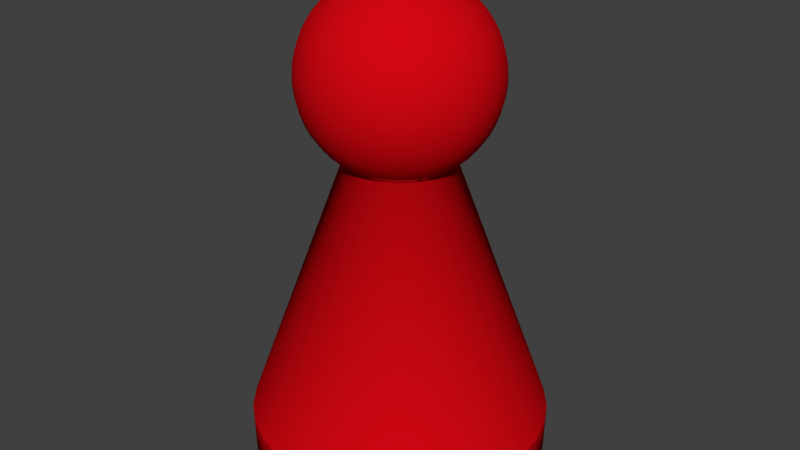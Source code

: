 # Source: Spielhut.blend  (saved by Blender 2.72.0; exported with 4.5.12 LTS)
import bpy
from mathutils import Matrix  # noqa: F401  (used for matrix-valued properties, if any)

bpy.ops.wm.read_factory_settings(use_empty=True)
scene = bpy.context.scene
scene.name = 'Scene'

# ---- collections
col_collection_1 = bpy.data.collections.new('Collection 1'); scene.collection.children.link(col_collection_1)

# ---- materials (node trees are filled in below, after node groups)
mat_rot = bpy.data.materials.new('Rot')
mat_rot.alpha_threshold = 0.0
mat_rot.roughness = 0.5

# ---- material node trees
mat_rot.use_nodes = True; mat_rot.node_tree.nodes.clear()
_N = mat_rot.node_tree.nodes; _L = mat_rot.node_tree.links
n0 = _N.new('ShaderNodeOutputMaterial'); n0.name = 'Material Output'; n0.location = (300, 300)
n1 = _N.new('ShaderNodeBsdfDiffuse'); n1.name = 'Diffuse BSDF'; n1.location = (10, 300)
n1.inputs[0].default_value = (0.65, 0.002465, 0.006447, 1.0)
_L.new(n1.outputs[0], n0.inputs[0])
n0.is_active_output = True

# ---- world
world_world = bpy.data.worlds.new('World'); scene.world = world_world
world_world.color = (0.05088, 0.05088, 0.05088)
world_world.use_sun_shadow = False
world_world.sun_shadow_jitter_overblur = 0.0
world_world.cycles.sampling_method = 'MANUAL'
world_world.cycles.sample_map_resolution = 256

# ---- meshes
me_sphere_001 = bpy.data.meshes.new('Sphere.001')
me_sphere_001.from_pydata([(-0.1161, 0.0, 0.9932), (-0.2306, 0.0, 0.973), (-0.342, 0.0, 0.9397), (-0.4488, 0.0, 0.8936), (-0.5495, 0.0, 0.8355), (-0.6428, 0.0, 0.766), (-0.7274, 0.0, 0.6862), (-0.8021, 0.0, 0.5972), (-0.866, 0.0, 0.5), (-0.9182, 0.0, 0.3961), (-0.958, 0.0, 0.2868), (-0.9848, 0.0, 0.1736), (-0.9983, 0.0, 0.05814), (-0.9983, 0.0, -0.05814), (-0.9848, 0.0, -0.1736), (-0.958, 0.0, -0.2868), (-0.9182, 0.0, -0.3961), (-0.866, 0.0, -0.5), (-0.8021, 0.0, -0.5972), (-0.7274, 0.0, -0.6862), (-0.6428, 0.0, -0.766), (-0.5495, 0.0, -0.8355), (-1.565, -2.717e-07, -3.624), (-1.554, -2.979e-07, -4.113), (-0.1139, 0.02265, 0.9932), (-0.2262, 0.04499, 0.973), (-0.3354, 0.06672, 0.9397), (-0.4402, 0.08756, 0.8936), (-0.539, 0.1072, 0.8355), (-0.6304, 0.1254, 0.766), (-0.7134, 0.1419, 0.6862), (-0.7867, 0.1565, 0.5972), (-0.8494, 0.169, 0.5), (-0.9006, 0.1791, 0.3961), (-0.9396, 0.1869, 0.2868), (-0.9659, 0.1921, 0.1736), (-0.9791, 0.1948, 0.05814), (-0.9791, 0.1948, -0.05814), (-0.9659, 0.1921, -0.1736), (-0.9396, 0.1869, -0.2868), (-0.9006, 0.1791, -0.3961), (-0.8494, 0.169, -0.5), (-0.7867, 0.1565, -0.5972), (-0.7134, 0.1419, -0.6862), (-0.6304, 0.1254, -0.766), (-0.539, 0.1072, -0.8355), (-1.535, 0.3054, -3.624), (-1.524, 0.3032, -4.113), (-0.1073, 0.04443, 0.9932), (-0.2131, 0.08825, 0.973), (-0.316, 0.1309, 0.9397), (-0.4146, 0.1717, 0.8936), (-0.5077, 0.2103, 0.8355), (-0.5939, 0.246, 0.766), (-0.672, 0.2784, 0.6862), (-0.7411, 0.307, 0.5972), (-0.8001, 0.3314, 0.5), (-0.8483, 0.3514, 0.3961), (-0.8851, 0.3666, 0.2868), (-0.9098, 0.3769, 0.1736), (-0.9223, 0.382, 0.05814), (-0.9223, 0.382, -0.05814), (-0.9098, 0.3769, -0.1736), (-0.8851, 0.3666, -0.2868), (-0.8483, 0.3514, -0.3961), (-0.8001, 0.3314, -0.5), (-0.7411, 0.307, -0.5972), (-0.672, 0.2784, -0.6862), (-0.5939, 0.246, -0.766), (-0.5077, 0.2103, -0.8355), (-1.446, 0.599, -3.624), (-1.436, 0.5948, -4.113), (-0.09653, 0.0645, 0.9932), (-0.1918, 0.1281, 0.973), (-0.2844, 0.19, 0.9397), (-0.3732, 0.2493, 0.8936), (-0.4569, 0.3053, 0.8355), (-0.5345, 0.3571, 0.766), (-0.6048, 0.4041, 0.6862), (-0.6669, 0.4456, 0.5972), (-0.7201, 0.4811, 0.5), (-0.7635, 0.5101, 0.3961), (-0.7965, 0.5322, 0.2868), (-0.8188, 0.5471, 0.1736), (-0.8301, 0.5546, 0.05814), (-0.8301, 0.5546, -0.05814), (-0.8188, 0.5471, -0.1736), (-0.7965, 0.5322, -0.2868), (-0.7635, 0.5101, -0.3961), (-0.7201, 0.4811, -0.5), (-0.6669, 0.4456, -0.5972), (-0.6048, 0.4041, -0.6862), (-0.5345, 0.3571, -0.766), (-0.4569, 0.3053, -0.8355), (-1.302, 0.8697, -3.624), (-1.292, 0.8634, -4.113), (-0.08209, 0.08209, 0.9932), (-0.1631, 0.1631, 0.973), (-0.2418, 0.2418, 0.9397), (-0.3173, 0.3173, 0.8936), (-0.3886, 0.3886, 0.8355), (-0.4545, 0.4545, 0.766), (-0.5143, 0.5143, 0.6862), (-0.5672, 0.5672, 0.5972), (-0.6124, 0.6124, 0.5), (-0.6493, 0.6493, 0.3961), (-0.6774, 0.6774, 0.2868), (-0.6964, 0.6964, 0.1736), (-0.7059, 0.7059, 0.05814), (-0.7059, 0.7059, -0.05814), (-0.6964, 0.6964, -0.1736), (-0.6774, 0.6774, -0.2868), (-0.6493, 0.6493, -0.3961), (-0.6124, 0.6124, -0.5), (-0.5672, 0.5672, -0.5972), (-0.5143, 0.5143, -0.6862), (-0.4545, 0.4545, -0.766), (-0.3886, 0.3886, -0.8355), (-1.107, 1.107, -3.624), (-1.099, 1.099, -4.113), (-0.0645, 0.09653, 0.9932), (-0.1281, 0.1917, 0.973), (-0.19, 0.2844, 0.9397), (-0.2493, 0.3732, 0.8936), (-0.3053, 0.4569, 0.8355), (-0.3571, 0.5345, 0.766), (-0.4041, 0.6048, 0.6862), (-0.4456, 0.6669, 0.5972), (-0.4811, 0.7201, 0.5), (-0.5101, 0.7635, 0.3961), (-0.5322, 0.7965, 0.2868), (-0.5471, 0.8188, 0.1736), (-0.5546, 0.8301, 0.05814), (-0.5546, 0.8301, -0.05814), (-0.5471, 0.8188, -0.1736), (-0.5322, 0.7965, -0.2868), (-0.5101, 0.7635, -0.3961), (-0.4811, 0.7201, -0.5), (-0.4456, 0.6669, -0.5972), (-0.4041, 0.6048, -0.6862), (-0.3571, 0.5345, -0.766), (-0.3053, 0.4569, -0.8355), (-0.8697, 1.302, -3.624), (-0.8634, 1.292, -4.113), (-0.04443, 0.1073, 0.9932), (-0.08825, 0.2131, 0.973), (-0.1309, 0.316, 0.9397), (-0.1717, 0.4146, 0.8936), (-0.2103, 0.5077, 0.8355), (-0.246, 0.5939, 0.766), (-0.2784, 0.672, 0.6862), (-0.307, 0.7411, 0.5972), (-0.3314, 0.8001, 0.5), (-0.3514, 0.8483, 0.3961), (-0.3666, 0.8851, 0.2868), (-0.3769, 0.9098, 0.1736), (-0.382, 0.9223, 0.05814), (-0.382, 0.9223, -0.05814), (-0.3769, 0.9098, -0.1736), (-0.3666, 0.8851, -0.2868), (-0.3514, 0.8483, -0.3961), (-0.3314, 0.8001, -0.5), (-0.307, 0.7411, -0.5972), (-0.2784, 0.672, -0.6862), (-0.246, 0.5939, -0.766), (-0.2103, 0.5077, -0.8355), (-0.599, 1.446, -3.624), (-0.5948, 1.436, -4.113), (-0.02265, 0.1139, 0.9932), (-0.04499, 0.2262, 0.973), (-0.06673, 0.3354, 0.9397), (-0.08756, 0.4402, 0.8936), (-0.1072, 0.5389, 0.8355), (-0.1254, 0.6304, 0.766), (-0.1419, 0.7134, 0.6862), (-0.1565, 0.7867, 0.5972), (-0.169, 0.8494, 0.5), (-0.1791, 0.9006, 0.3961), (-0.1869, 0.9396, 0.2868), (-0.1921, 0.9659, 0.1736), (-0.1948, 0.9791, 0.05814), (-0.1948, 0.9791, -0.05814), (-0.1921, 0.9659, -0.1736), (-0.1869, 0.9396, -0.2868), (-0.1791, 0.9006, -0.3961), (-0.169, 0.8494, -0.5), (-0.1565, 0.7867, -0.5972), (-0.1419, 0.7134, -0.6862), (-0.1254, 0.6304, -0.766), (-0.1072, 0.5389, -0.8355), (-0.3054, 1.535, -3.624), (-0.3032, 1.524, -4.113), (-8.53e-07, 0.1161, 0.9932), (-8.362e-07, 0.2306, 0.973), (-8.586e-07, 0.342, 0.9397), (-8.586e-07, 0.4488, 0.8936), (-9.331e-07, 0.5495, 0.8355), (-8.362e-07, 0.6428, 0.766), (-9.256e-07, 0.7274, 0.6862), (-9.256e-07, 0.8021, 0.5972), (-8.809e-07, 0.866, 0.5), (-8.064e-07, 0.9182, 0.3961), (-8.213e-07, 0.958, 0.2868), (-9.256e-07, 0.9848, 0.1736), (-8.958e-07, 0.9983, 0.05814), (-8.511e-07, 0.9983, -0.05814), (-9.256e-07, 0.9848, -0.1736), (-7.915e-07, 0.958, -0.2868), (-8.213e-07, 0.9182, -0.3961), (-8.064e-07, 0.866, -0.5), (-9.256e-07, 0.8021, -0.5972), (-9.405e-07, 0.7274, -0.6862), (-8.809e-07, 0.6428, -0.766), (-8.511e-07, 0.5495, -0.8355), (-6.961e-07, 1.565, -3.624), (-7.567e-07, 1.554, -4.113), (0.02265, 0.1139, 0.9932), (0.04499, 0.2262, 0.973), (0.06672, 0.3354, 0.9397), (0.08756, 0.4402, 0.8936), (0.1072, 0.5389, 0.8355), (0.1254, 0.6304, 0.766), (0.1419, 0.7134, 0.6862), (0.1565, 0.7867, 0.5972), (0.169, 0.8494, 0.5), (0.1791, 0.9006, 0.3961), (0.1869, 0.9396, 0.2868), (0.1921, 0.9659, 0.1736), (0.1948, 0.9791, 0.05814), (0.1948, 0.9791, -0.05814), (0.1921, 0.9659, -0.1736), (0.1869, 0.9396, -0.2868), (0.1791, 0.9006, -0.3961), (0.169, 0.8494, -0.5), (0.1565, 0.7867, -0.5972), (0.1419, 0.7134, -0.6862), (0.1254, 0.6304, -0.766), (0.1072, 0.5389, -0.8355), (0.3054, 1.535, -3.624), (0.3032, 1.524, -4.113), (0.04443, 0.1073, 0.9932), (0.08825, 0.2131, 0.973), (0.1309, 0.316, 0.9397), (0.1717, 0.4146, 0.8936), (0.2103, 0.5077, 0.8355), (0.246, 0.5939, 0.766), (0.2784, 0.672, 0.6862), (0.307, 0.7411, 0.5972), (0.3314, 0.8001, 0.5), (0.3514, 0.8483, 0.3961), (0.3666, 0.8851, 0.2868), (0.3769, 0.9098, 0.1736), (0.382, 0.9223, 0.05814), (0.382, 0.9223, -0.05814), (0.3769, 0.9098, -0.1736), (0.3666, 0.8851, -0.2868), (0.3514, 0.8483, -0.3961), (0.3314, 0.8001, -0.5), (0.307, 0.7411, -0.5972), (0.2784, 0.672, -0.6862), (0.246, 0.5939, -0.766), (0.2103, 0.5077, -0.8355), (0.599, 1.446, -3.624), (0.5948, 1.436, -4.113), (-1.348e-06, -7.203e-07, 1.0), (0.0645, 0.09653, 0.9932), (0.1281, 0.1917, 0.973), (0.19, 0.2844, 0.9397), (0.2493, 0.3732, 0.8936), (0.3053, 0.4569, 0.8355), (0.3571, 0.5345, 0.766), (0.4041, 0.6048, 0.6862), (0.4456, 0.6669, 0.5972), (0.4811, 0.7201, 0.5), (0.5101, 0.7635, 0.3961), (0.5322, 0.7965, 0.2868), (0.5471, 0.8188, 0.1736), (0.5546, 0.8301, 0.05814), (0.5546, 0.8301, -0.05814), (0.5471, 0.8188, -0.1736), (0.5322, 0.7965, -0.2868), (0.5101, 0.7635, -0.3961), (0.4811, 0.7201, -0.5), (0.4456, 0.6669, -0.5972), (0.4041, 0.6048, -0.6862), (0.3571, 0.5345, -0.766), (0.3053, 0.4569, -0.8355), (0.8697, 1.302, -3.624), (0.8634, 1.292, -4.113), (0.08209, 0.08209, 0.9932), (0.1631, 0.1631, 0.973), (0.2418, 0.2418, 0.9397), (0.3173, 0.3173, 0.8936), (0.3886, 0.3886, 0.8355), (0.4545, 0.4545, 0.766), (0.5143, 0.5143, 0.6862), (0.5672, 0.5672, 0.5972), (0.6124, 0.6124, 0.5), (0.6493, 0.6493, 0.3961), (0.6774, 0.6774, 0.2868), (0.6964, 0.6964, 0.1736), (0.7059, 0.7059, 0.05814), (0.7059, 0.7059, -0.05814), (0.6964, 0.6964, -0.1736), (0.6774, 0.6774, -0.2868), (0.6493, 0.6493, -0.3961), (0.6124, 0.6124, -0.5), (0.5672, 0.5672, -0.5972), (0.5143, 0.5143, -0.6862), (0.4545, 0.4545, -0.766), (0.3886, 0.3886, -0.8355), (1.107, 1.107, -3.624), (1.099, 1.099, -4.113), (0.09653, 0.0645, 0.9932), (0.1917, 0.1281, 0.973), (0.2844, 0.19, 0.9397), (0.3732, 0.2493, 0.8936), (0.4569, 0.3053, 0.8355), (0.5345, 0.3571, 0.766), (0.6048, 0.4041, 0.6862), (0.6669, 0.4456, 0.5972), (0.7201, 0.4811, 0.5), (0.7635, 0.5101, 0.3961), (0.7965, 0.5322, 0.2868), (0.8188, 0.5471, 0.1736), (0.8301, 0.5546, 0.05814), (0.8301, 0.5546, -0.05814), (0.8188, 0.5471, -0.1736), (0.7965, 0.5322, -0.2868), (0.7635, 0.5101, -0.3961), (0.7201, 0.4811, -0.5), (0.6669, 0.4456, -0.5972), (0.6048, 0.4041, -0.6862), (0.5345, 0.3571, -0.766), (0.4569, 0.3053, -0.8355), (1.302, 0.8697, -3.624), (1.292, 0.8634, -4.113), (0.1073, 0.04443, 0.9932), (0.2131, 0.08825, 0.973), (0.316, 0.1309, 0.9397), (0.4146, 0.1717, 0.8936), (0.5077, 0.2103, 0.8355), (0.5939, 0.246, 0.766), (0.672, 0.2784, 0.6862), (0.7411, 0.307, 0.5972), (0.8001, 0.3314, 0.5), (0.8483, 0.3514, 0.3961), (0.8851, 0.3666, 0.2868), (0.9098, 0.3769, 0.1736), (0.9223, 0.382, 0.05814), (0.9223, 0.382, -0.05814), (0.9098, 0.3769, -0.1736), (0.8851, 0.3666, -0.2868), (0.8483, 0.3514, -0.3961), (0.8001, 0.3314, -0.5), (0.7411, 0.307, -0.5972), (0.672, 0.2784, -0.6862), (0.5939, 0.246, -0.766), (0.5077, 0.2103, -0.8355), (1.446, 0.599, -3.624), (1.436, 0.5948, -4.113), (0.1139, 0.02265, 0.9932), (0.2262, 0.04499, 0.973), (0.3354, 0.06672, 0.9397), (0.4402, 0.08756, 0.8936), (0.5389, 0.1072, 0.8355), (0.6304, 0.1254, 0.766), (0.7134, 0.1419, 0.6862), (0.7867, 0.1565, 0.5972), (0.8494, 0.169, 0.5), (0.9006, 0.1791, 0.3961), (0.9396, 0.1869, 0.2868), (0.9659, 0.1921, 0.1736), (0.9791, 0.1948, 0.05814), (0.9791, 0.1948, -0.05814), (0.9659, 0.1921, -0.1736), (0.9396, 0.1869, -0.2868), (0.9006, 0.1791, -0.3961), (0.8494, 0.169, -0.5), (0.7867, 0.1565, -0.5972), (0.7134, 0.1419, -0.6862), (0.6304, 0.1254, -0.766), (0.5389, 0.1072, -0.8355), (1.535, 0.3054, -3.624), (1.524, 0.3032, -4.113), (0.1161, -3.489e-08, 0.9932), (0.2306, -5.351e-08, 0.973), (0.342, 2.366e-09, 0.9397), (0.4488, 9.817e-09, 0.8936), (0.5495, 9.817e-09, 0.8355), (0.6428, -8.704e-08, 0.766), (0.7274, -1.243e-07, 0.6862), (0.8021, -4.979e-08, 0.5972), (0.866, 9.817e-09, 0.5), (0.9182, -1.392e-07, 0.3961), (0.958, -1.839e-07, 0.2868), (0.9848, -7.959e-08, 0.1736), (0.9983, -3.489e-08, 0.05814), (0.9983, -9.449e-08, -0.05814), (0.9848, -4.979e-08, -0.1736), (0.958, -3.031e-07, -0.2868), (0.9182, -9.449e-08, -0.3961), (0.866, -1.392e-07, -0.5), (0.8021, -4.979e-08, -0.5972), (0.7274, -6.469e-08, -0.6862), (0.6428, -1.254e-08, -0.766), (0.5495, -1.019e-07, -0.8355), (1.565, -3.674e-07, -3.624), (1.554, -4.564e-07, -4.113), (0.1139, -0.02265, 0.9932), (0.2262, -0.04499, 0.973), (0.3354, -0.06672, 0.9397), (0.4402, -0.08756, 0.8936), (0.5389, -0.1072, 0.8355), (0.6304, -0.1254, 0.766), (0.7134, -0.1419, 0.6862), (0.7867, -0.1565, 0.5972), (0.8494, -0.169, 0.5), (0.9006, -0.1791, 0.3961), (0.9396, -0.1869, 0.2868), (0.9659, -0.1921, 0.1736), (0.9791, -0.1948, 0.05814), (0.9791, -0.1948, -0.05814), (0.9659, -0.1921, -0.1736), (0.9396, -0.1869, -0.2868), (0.9006, -0.1791, -0.3961), (0.8494, -0.169, -0.5), (0.7867, -0.1565, -0.5972), (0.7134, -0.1419, -0.6862), (0.6304, -0.1254, -0.766), (0.5389, -0.1072, -0.8355), (1.535, -0.3054, -3.624), (1.524, -0.3032, -4.113), (0.1073, -0.04443, 0.9932), (0.2131, -0.08825, 0.973), (0.316, -0.1309, 0.9397), (0.4146, -0.1717, 0.8936), (0.5077, -0.2103, 0.8355), (0.5939, -0.246, 0.766), (0.672, -0.2784, 0.6862), (0.7411, -0.307, 0.5972), (0.8001, -0.3314, 0.5), (0.8483, -0.3514, 0.3961), (0.8851, -0.3666, 0.2868), (0.9098, -0.3769, 0.1736), (0.9223, -0.382, 0.05814), (0.9223, -0.382, -0.05814), (0.9098, -0.3769, -0.1736), (0.8851, -0.3666, -0.2868), (0.8483, -0.3514, -0.3961), (0.8001, -0.3314, -0.5), (0.7411, -0.307, -0.5972), (0.672, -0.2784, -0.6862), (0.5939, -0.246, -0.766), (0.5077, -0.2103, -0.8355), (1.446, -0.599, -3.624), (1.436, -0.5948, -4.113), (0.09653, -0.0645, 0.9932), (0.1917, -0.1281, 0.973), (0.2844, -0.19, 0.9397), (0.3732, -0.2493, 0.8936), (0.4569, -0.3053, 0.8355), (0.5345, -0.3571, 0.766), (0.6048, -0.4041, 0.6862), (0.6669, -0.4456, 0.5972), (0.7201, -0.4811, 0.5), (0.7635, -0.5101, 0.3961), (0.7965, -0.5322, 0.2868), (0.8188, -0.5471, 0.1736), (0.8301, -0.5546, 0.05814), (0.8301, -0.5546, -0.05814), (0.8188, -0.5471, -0.1736), (0.7965, -0.5322, -0.2868), (0.7635, -0.5101, -0.3961), (0.7201, -0.4811, -0.5), (0.6669, -0.4456, -0.5972), (0.6048, -0.4041, -0.6862), (0.5345, -0.3571, -0.766), (0.4569, -0.3053, -0.8355), (1.302, -0.8697, -3.624), (1.292, -0.8634, -4.113), (0.08209, -0.08209, 0.9932), (0.1631, -0.1631, 0.973), (0.2418, -0.2418, 0.9397), (0.3173, -0.3173, 0.8936), (0.3886, -0.3886, 0.8355), (0.4545, -0.4545, 0.766), (0.5143, -0.5143, 0.6862), (0.5672, -0.5672, 0.5972), (0.6124, -0.6124, 0.5), (0.6493, -0.6493, 0.3961), (0.6774, -0.6774, 0.2868), (0.6964, -0.6964, 0.1736), (0.7059, -0.7059, 0.05814), (0.7059, -0.7059, -0.05814), (0.6964, -0.6964, -0.1736), (0.6774, -0.6774, -0.2868), (0.6493, -0.6493, -0.3961), (0.6124, -0.6124, -0.5), (0.5672, -0.5672, -0.5972), (0.5143, -0.5143, -0.6862), (0.4545, -0.4545, -0.766), (0.3886, -0.3886, -0.8355), (1.107, -1.107, -3.624), (1.099, -1.099, -4.113), (0.0645, -0.09653, 0.9932), (0.1281, -0.1917, 0.973), (0.19, -0.2844, 0.9397), (0.2493, -0.3732, 0.8936), (0.3053, -0.4569, 0.8355), (0.3571, -0.5345, 0.766), (0.4041, -0.6048, 0.6862), (0.4456, -0.6669, 0.5972), (0.4811, -0.7201, 0.5), (0.5101, -0.7635, 0.3961), (0.5322, -0.7965, 0.2868), (0.5471, -0.8188, 0.1736), (0.5546, -0.8301, 0.05814), (0.5546, -0.8301, -0.05814), (0.5471, -0.8188, -0.1736), (0.5322, -0.7965, -0.2868), (0.5101, -0.7635, -0.3961), (0.4811, -0.7201, -0.5), (0.4456, -0.6669, -0.5972), (0.4041, -0.6048, -0.6862), (0.3571, -0.5345, -0.766), (0.3053, -0.4569, -0.8355), (0.8697, -1.302, -3.624), (0.8634, -1.292, -4.113), (0.04443, -0.1073, 0.9932), (0.08825, -0.2131, 0.973), (0.1309, -0.316, 0.9397), (0.1717, -0.4146, 0.8936), (0.2103, -0.5077, 0.8355), (0.246, -0.5939, 0.766), (0.2784, -0.672, 0.6862), (0.307, -0.7411, 0.5972), (0.3314, -0.8001, 0.5), (0.3514, -0.8483, 0.3961), (0.3666, -0.8851, 0.2868), (0.3769, -0.9098, 0.1736), (0.382, -0.9223, 0.05814), (0.382, -0.9223, -0.05814), (0.3769, -0.9098, -0.1736), (0.3666, -0.8851, -0.2868), (0.3514, -0.8483, -0.3961), (0.3314, -0.8001, -0.5), (0.307, -0.7411, -0.5972), (0.2784, -0.672, -0.6862), (0.246, -0.5939, -0.766), (0.2103, -0.5077, -0.8355), (0.599, -1.446, -3.624), (0.5948, -1.436, -4.113), (0.02265, -0.1139, 0.9932), (0.04499, -0.2262, 0.973), (0.06672, -0.3354, 0.9397), (0.08756, -0.4402, 0.8936), (0.1072, -0.5389, 0.8355), (0.1254, -0.6304, 0.766), (0.1419, -0.7134, 0.6862), (0.1565, -0.7867, 0.5972), (0.169, -0.8494, 0.5), (0.1791, -0.9006, 0.3961), (0.1869, -0.9396, 0.2868), (0.1921, -0.9659, 0.1736), (0.1948, -0.9791, 0.05814), (0.1948, -0.9791, -0.05814), (0.1921, -0.9659, -0.1736), (0.1869, -0.9396, -0.2868), (0.1791, -0.9006, -0.3961), (0.169, -0.8494, -0.5), (0.1565, -0.7867, -0.5972), (0.1419, -0.7134, -0.6862), (0.1254, -0.6304, -0.766), (0.1072, -0.5389, -0.8355), (0.3054, -1.535, -3.624), (0.3032, -1.524, -4.113), (-9.2e-07, -0.1161, 0.9932), (-9.293e-07, -0.2306, 0.973), (-8.809e-07, -0.342, 0.9397), (-8.958e-07, -0.4488, 0.8936), (-8.958e-07, -0.5495, 0.8355), (-1.015e-06, -0.6428, 0.766), (-1.03e-06, -0.7274, 0.6862), (-8.809e-07, -0.8021, 0.5972), (-1.03e-06, -0.866, 0.5), (-1.09e-06, -0.9182, 0.3961), (-1.09e-06, -0.958, 0.2868), (-1.075e-06, -0.9848, 0.1736), (-9.703e-07, -0.9983, 0.05814), (-1.045e-06, -0.9983, -0.05814), (-9.107e-07, -0.9848, -0.1736), (-1.268e-06, -0.958, -0.2868), (-1.104e-06, -0.9182, -0.3961), (-1.134e-06, -0.866, -0.5), (-8.809e-07, -0.8021, -0.5972), (-9.405e-07, -0.7274, -0.6862), (-9.703e-07, -0.6428, -0.766), (-1.037e-06, -0.5495, -0.8355), (-1.242e-06, -1.565, -3.624), (-1.061e-06, -1.554, -4.113), (-0.02265, -0.1139, 0.9932), (-0.04499, -0.2262, 0.973), (-0.06673, -0.3354, 0.9397), (-0.08756, -0.4402, 0.8936), (-0.1072, -0.5389, 0.8355), (-0.1254, -0.6304, 0.766), (-0.1419, -0.7134, 0.6862), (-0.1565, -0.7867, 0.5972), (-0.169, -0.8494, 0.5), (-0.1791, -0.9006, 0.3961), (-0.1869, -0.9396, 0.2868), (-0.1921, -0.9659, 0.1736), (-0.1948, -0.9791, 0.05814), (-0.1948, -0.9791, -0.05814), (-0.1921, -0.9659, -0.1736), (-0.1869, -0.9396, -0.2868), (-0.1791, -0.9006, -0.3961), (-0.169, -0.8494, -0.5), (-0.1565, -0.7867, -0.5972), (-0.1419, -0.7134, -0.6862), (-0.1254, -0.6304, -0.766), (-0.1072, -0.5389, -0.8355), (-0.3054, -1.535, -3.624), (-0.3032, -1.524, -4.113), (-0.04443, -0.1073, 0.9932), (-0.08825, -0.2131, 0.973), (-0.1309, -0.316, 0.9397), (-0.1717, -0.4146, 0.8936), (-0.2103, -0.5077, 0.8355), (-0.246, -0.5939, 0.766), (-0.2784, -0.672, 0.6862), (-0.307, -0.7411, 0.5972), (-0.3314, -0.8001, 0.5), (-0.3514, -0.8483, 0.3961), (-0.3666, -0.8851, 0.2868), (-0.3769, -0.9098, 0.1736), (-0.382, -0.9223, 0.05814), (-0.382, -0.9223, -0.05814), (-0.3769, -0.9098, -0.1736), (-0.3666, -0.8851, -0.2868), (-0.3514, -0.8483, -0.3961), (-0.3314, -0.8001, -0.5), (-0.307, -0.7411, -0.5972), (-0.2784, -0.672, -0.6862), (-0.246, -0.5939, -0.766), (-0.2103, -0.5077, -0.8355), (-0.599, -1.446, -3.624), (-0.5948, -1.436, -4.113), (-0.0645, -0.09653, 0.9932), (-0.1281, -0.1917, 0.973), (-0.19, -0.2844, 0.9397), (-0.2493, -0.3732, 0.8936), (-0.3053, -0.4569, 0.8355), (-0.3571, -0.5345, 0.766), (-0.4041, -0.6048, 0.6862), (-0.4456, -0.6669, 0.5972), (-0.4811, -0.7201, 0.5), (-0.5101, -0.7635, 0.3961), (-0.5322, -0.7965, 0.2868), (-0.5471, -0.8188, 0.1736), (-0.5546, -0.8301, 0.05814), (-0.5546, -0.8301, -0.05814), (-0.5471, -0.8188, -0.1736), (-0.5322, -0.7965, -0.2868), (-0.5101, -0.7635, -0.3961), (-0.4811, -0.7201, -0.5), (-0.4456, -0.6669, -0.5972), (-0.4041, -0.6048, -0.6862), (-0.3571, -0.5345, -0.766), (-0.3053, -0.4569, -0.8355), (-0.8697, -1.302, -3.624), (-0.8634, -1.292, -4.113), (-0.08209, -0.08209, 0.9932), (-0.1631, -0.1631, 0.973), (-0.2418, -0.2418, 0.9397), (-0.3173, -0.3173, 0.8936), (-0.3886, -0.3886, 0.8355), (-0.4545, -0.4545, 0.766), (-0.5143, -0.5143, 0.6862), (-0.5672, -0.5672, 0.5972), (-0.6124, -0.6124, 0.5), (-0.6493, -0.6493, 0.3961), (-0.6774, -0.6774, 0.2868), (-0.6964, -0.6964, 0.1736), (-0.7059, -0.7059, 0.05814), (-0.7059, -0.7059, -0.05814), (-0.6964, -0.6964, -0.1736), (-0.6774, -0.6774, -0.2868), (-0.6493, -0.6493, -0.3961), (-0.6124, -0.6124, -0.5), (-0.5672, -0.5672, -0.5972), (-0.5143, -0.5143, -0.6862), (-0.4545, -0.4545, -0.766), (-0.3886, -0.3886, -0.8355), (-1.107, -1.107, -3.624), (-1.099, -1.099, -4.113), (-0.09653, -0.0645, 0.9932), (-0.1918, -0.1281, 0.973), (-0.2844, -0.19, 0.9397), (-0.3732, -0.2493, 0.8936), (-0.4569, -0.3053, 0.8355), (-0.5345, -0.3571, 0.766), (-0.6048, -0.4041, 0.6862), (-0.6669, -0.4456, 0.5972), (-0.7201, -0.4811, 0.5), (-0.7635, -0.5101, 0.3961), (-0.7965, -0.5322, 0.2868), (-0.8188, -0.5471, 0.1736), (-0.8301, -0.5546, 0.05814), (-0.8301, -0.5546, -0.05814), (-0.8188, -0.5471, -0.1736), (-0.7965, -0.5322, -0.2868), (-0.7635, -0.5101, -0.3961), (-0.7201, -0.4811, -0.5), (-0.6669, -0.4456, -0.5972), (-0.6048, -0.4041, -0.6862), (-0.5345, -0.3571, -0.766), (-0.4569, -0.3053, -0.8355), (-1.302, -0.8697, -3.624), (-1.292, -0.8634, -4.113), (-0.1073, -0.04443, 0.9932), (-0.2131, -0.08825, 0.973), (-0.316, -0.1309, 0.9397), (-0.4146, -0.1717, 0.8936), (-0.5077, -0.2103, 0.8355), (-0.5939, -0.246, 0.766), (-0.672, -0.2784, 0.6862), (-0.7411, -0.307, 0.5972), (-0.8001, -0.3314, 0.5), (-0.8483, -0.3514, 0.3961), (-0.8851, -0.3666, 0.2868), (-0.9098, -0.3769, 0.1736), (-0.9223, -0.382, 0.05814), (-0.9223, -0.382, -0.05814), (-0.9098, -0.3769, -0.1736), (-0.8851, -0.3666, -0.2868), (-0.8483, -0.3514, -0.3961), (-0.8001, -0.3314, -0.5), (-0.7411, -0.307, -0.5972), (-0.672, -0.2784, -0.6862), (-0.5939, -0.246, -0.766), (-0.5077, -0.2103, -0.8355), (-1.446, -0.599, -3.624), (-1.436, -0.5948, -4.113), (-0.1139, -0.02265, 0.9932), (-0.2262, -0.04499, 0.973), (-0.3354, -0.06672, 0.9397), (-0.4402, -0.08756, 0.8936), (-0.5389, -0.1072, 0.8355), (-0.6304, -0.1254, 0.766), (-0.7134, -0.1419, 0.6862), (-0.7867, -0.1565, 0.5972), (-0.8494, -0.169, 0.5), (-0.9006, -0.1791, 0.3961), (-0.9396, -0.1869, 0.2868), (-0.9659, -0.1921, 0.1736), (-0.9791, -0.1948, 0.05814), (-0.9791, -0.1948, -0.05814), (-0.9659, -0.1921, -0.1736), (-0.9396, -0.1869, -0.2868), (-0.9006, -0.1791, -0.3961), (-0.8494, -0.169, -0.5), (-0.7867, -0.1565, -0.5972), (-0.7134, -0.1419, -0.6862), (-0.6304, -0.1254, -0.766), (-0.539, -0.1072, -0.8355), (-1.535, -0.3054, -3.624), (-1.524, -0.3032, -4.113), (-1.535, 0.3054, -3.624), (-1.565, -2.717e-07, -3.624), (-1.446, 0.599, -3.624), (-1.302, 0.8697, -3.624), (-1.107, 1.107, -3.624), (-0.8697, 1.302, -3.624), (-0.599, 1.446, -3.624), (-0.3054, 1.535, -3.624), (-6.961e-07, 1.565, -3.624), (0.3054, 1.535, -3.624), (0.599, 1.446, -3.624), (0.8697, 1.302, -3.624), (1.107, 1.107, -3.624), (1.302, 0.8697, -3.624), (1.446, 0.599, -3.624), (1.535, 0.3054, -3.624), (1.565, -3.674e-07, -3.624), (1.535, -0.3054, -3.624), (1.446, -0.599, -3.624), (1.302, -0.8697, -3.624), (1.107, -1.107, -3.624), (0.8697, -1.302, -3.624), (0.599, -1.446, -3.624), (0.3054, -1.535, -3.624), (-1.242e-06, -1.565, -3.624), (-0.3054, -1.535, -3.624), (-0.599, -1.446, -3.624), (-0.8697, -1.302, -3.624), (-1.107, -1.107, -3.624), (-1.302, -0.8697, -3.624), (-1.446, -0.599, -3.624), (-1.535, -0.3054, -3.624)], [], [(19, 18, 42, 43), (8, 7, 31, 32), (17, 16, 40, 41), (6, 5, 29, 30), (4, 3, 27, 28), (15, 14, 38, 39), (2, 1, 25, 26), (13, 12, 36, 37), (22, 21, 45, 46), (11, 10, 34, 35), (20, 19, 43, 44), (9, 8, 32, 33), (18, 17, 41, 42), (7, 6, 30, 31), (16, 15, 39, 40), (5, 4, 28, 29), (3, 2, 26, 27), (14, 13, 37, 38), (23, 770, 769, 47), (1, 0, 24, 25), (12, 11, 35, 36), (21, 20, 44, 45), (10, 9, 33, 34), (27, 26, 50, 51), (38, 37, 61, 62), (47, 769, 771, 71), (25, 24, 48, 49), (36, 35, 59, 60), (45, 44, 68, 69), (34, 33, 57, 58), (43, 42, 66, 67), (32, 31, 55, 56), (41, 40, 64, 65), (30, 29, 53, 54), (28, 27, 51, 52), (39, 38, 62, 63), (26, 25, 49, 50), (37, 36, 60, 61), (46, 45, 69, 70), (35, 34, 58, 59), (44, 43, 67, 68), (33, 32, 56, 57), (42, 41, 65, 66), (31, 30, 54, 55), (40, 39, 63, 64), (29, 28, 52, 53), (51, 50, 74, 75), (62, 61, 85, 86), (71, 771, 772, 95), (49, 48, 72, 73), (60, 59, 83, 84), (69, 68, 92, 93), (58, 57, 81, 82), (67, 66, 90, 91), (56, 55, 79, 80), (65, 64, 88, 89), (54, 53, 77, 78), (52, 51, 75, 76), (63, 62, 86, 87), (50, 49, 73, 74), (61, 60, 84, 85), (70, 69, 93, 94), (59, 58, 82, 83), (68, 67, 91, 92), (57, 56, 80, 81), (66, 65, 89, 90), (55, 54, 78, 79), (64, 63, 87, 88), (53, 52, 76, 77), (75, 74, 98, 99), (86, 85, 109, 110), (95, 772, 773, 119), (73, 72, 96, 97), (84, 83, 107, 108), (93, 92, 116, 117), (82, 81, 105, 106), (91, 90, 114, 115), (80, 79, 103, 104), (89, 88, 112, 113), (78, 77, 101, 102), (76, 75, 99, 100), (87, 86, 110, 111), (74, 73, 97, 98), (85, 84, 108, 109), (94, 93, 117, 118), (83, 82, 106, 107), (92, 91, 115, 116), (81, 80, 104, 105), (90, 89, 113, 114), (79, 78, 102, 103), (88, 87, 111, 112), (77, 76, 100, 101), (99, 98, 122, 123), (110, 109, 133, 134), (119, 773, 774, 143), (97, 96, 120, 121), (108, 107, 131, 132), (117, 116, 140, 141), (106, 105, 129, 130), (115, 114, 138, 139), (104, 103, 127, 128), (113, 112, 136, 137), (102, 101, 125, 126), (100, 99, 123, 124), (111, 110, 134, 135), (98, 97, 121, 122), (109, 108, 132, 133), (118, 117, 141, 142), (107, 106, 130, 131), (116, 115, 139, 140), (105, 104, 128, 129), (114, 113, 137, 138), (103, 102, 126, 127), (112, 111, 135, 136), (101, 100, 124, 125), (123, 122, 146, 147), (134, 133, 157, 158), (143, 774, 775, 167), (121, 120, 144, 145), (132, 131, 155, 156), (141, 140, 164, 165), (130, 129, 153, 154), (139, 138, 162, 163), (128, 127, 151, 152), (137, 136, 160, 161), (126, 125, 149, 150), (124, 123, 147, 148), (135, 134, 158, 159), (122, 121, 145, 146), (133, 132, 156, 157), (142, 141, 165, 166), (131, 130, 154, 155), (140, 139, 163, 164), (129, 128, 152, 153), (138, 137, 161, 162), (127, 126, 150, 151), (136, 135, 159, 160), (125, 124, 148, 149), (147, 146, 170, 171), (158, 157, 181, 182), (167, 775, 776, 191), (145, 144, 168, 169), (156, 155, 179, 180), (165, 164, 188, 189), (154, 153, 177, 178), (163, 162, 186, 187), (152, 151, 175, 176), (161, 160, 184, 185), (150, 149, 173, 174), (148, 147, 171, 172), (159, 158, 182, 183), (146, 145, 169, 170), (157, 156, 180, 181), (166, 165, 189, 190), (155, 154, 178, 179), (164, 163, 187, 188), (153, 152, 176, 177), (162, 161, 185, 186), (151, 150, 174, 175), (160, 159, 183, 184), (149, 148, 172, 173), (171, 170, 194, 195), (182, 181, 205, 206), (191, 776, 777, 215), (169, 168, 192, 193), (180, 179, 203, 204), (189, 188, 212, 213), (178, 177, 201, 202), (187, 186, 210, 211), (176, 175, 199, 200), (185, 184, 208, 209), (174, 173, 197, 198), (172, 171, 195, 196), (183, 182, 206, 207), (170, 169, 193, 194), (181, 180, 204, 205), (190, 189, 213, 214), (179, 178, 202, 203), (188, 187, 211, 212), (177, 176, 200, 201), (186, 185, 209, 210), (175, 174, 198, 199), (184, 183, 207, 208), (173, 172, 196, 197), (195, 194, 218, 219), (206, 205, 229, 230), (215, 777, 778, 239), (193, 192, 216, 217), (204, 203, 227, 228), (213, 212, 236, 237), (202, 201, 225, 226), (211, 210, 234, 235), (200, 199, 223, 224), (209, 208, 232, 233), (198, 197, 221, 222), (196, 195, 219, 220), (207, 206, 230, 231), (194, 193, 217, 218), (205, 204, 228, 229), (214, 213, 237, 238), (203, 202, 226, 227), (212, 211, 235, 236), (201, 200, 224, 225), (210, 209, 233, 234), (199, 198, 222, 223), (208, 207, 231, 232), (197, 196, 220, 221), (219, 218, 242, 243), (230, 229, 253, 254), (239, 778, 779, 263), (217, 216, 240, 241), (228, 227, 251, 252), (237, 236, 260, 261), (226, 225, 249, 250), (235, 234, 258, 259), (224, 223, 247, 248), (233, 232, 256, 257), (222, 221, 245, 246), (220, 219, 243, 244), (231, 230, 254, 255), (218, 217, 241, 242), (229, 228, 252, 253), (238, 237, 261, 262), (227, 226, 250, 251), (236, 235, 259, 260), (225, 224, 248, 249), (234, 233, 257, 258), (223, 222, 246, 247), (232, 231, 255, 256), (221, 220, 244, 245), (243, 242, 267, 268), (254, 253, 278, 279), (263, 779, 780, 288), (241, 240, 265, 266), (252, 251, 276, 277), (261, 260, 285, 286), (250, 249, 274, 275), (259, 258, 283, 284), (248, 247, 272, 273), (257, 256, 281, 282), (246, 245, 270, 271), (244, 243, 268, 269), (255, 254, 279, 280), (242, 241, 266, 267), (253, 252, 277, 278), (262, 261, 286, 287), (251, 250, 275, 276), (260, 259, 284, 285), (249, 248, 273, 274), (258, 257, 282, 283), (247, 246, 271, 272), (256, 255, 280, 281), (245, 244, 269, 270), (268, 267, 291, 292), (279, 278, 302, 303), (288, 780, 781, 312), (266, 265, 289, 290), (277, 276, 300, 301), (286, 285, 309, 310), (275, 274, 298, 299), (284, 283, 307, 308), (273, 272, 296, 297), (282, 281, 305, 306), (271, 270, 294, 295), (269, 268, 292, 293), (280, 279, 303, 304), (267, 266, 290, 291), (278, 277, 301, 302), (287, 286, 310, 311), (276, 275, 299, 300), (285, 284, 308, 309), (274, 273, 297, 298), (283, 282, 306, 307), (272, 271, 295, 296), (281, 280, 304, 305), (270, 269, 293, 294), (292, 291, 315, 316), (303, 302, 326, 327), (312, 781, 782, 336), (290, 289, 313, 314), (301, 300, 324, 325), (310, 309, 333, 334), (299, 298, 322, 323), (308, 307, 331, 332), (297, 296, 320, 321), (306, 305, 329, 330), (295, 294, 318, 319), (293, 292, 316, 317), (304, 303, 327, 328), (291, 290, 314, 315), (302, 301, 325, 326), (311, 310, 334, 335), (300, 299, 323, 324), (309, 308, 332, 333), (298, 297, 321, 322), (307, 306, 330, 331), (296, 295, 319, 320), (305, 304, 328, 329), (294, 293, 317, 318), (316, 315, 339, 340), (327, 326, 350, 351), (336, 782, 783, 360), (314, 313, 337, 338), (325, 324, 348, 349), (334, 333, 357, 358), (323, 322, 346, 347), (332, 331, 355, 356), (321, 320, 344, 345), (330, 329, 353, 354), (319, 318, 342, 343), (317, 316, 340, 341), (328, 327, 351, 352), (315, 314, 338, 339), (326, 325, 349, 350), (335, 334, 358, 359), (324, 323, 347, 348), (333, 332, 356, 357), (322, 321, 345, 346), (331, 330, 354, 355), (320, 319, 343, 344), (329, 328, 352, 353), (318, 317, 341, 342), (340, 339, 363, 364), (351, 350, 374, 375), (360, 783, 784, 384), (338, 337, 361, 362), (349, 348, 372, 373), (358, 357, 381, 382), (347, 346, 370, 371), (356, 355, 379, 380), (345, 344, 368, 369), (354, 353, 377, 378), (343, 342, 366, 367), (341, 340, 364, 365), (352, 351, 375, 376), (339, 338, 362, 363), (350, 349, 373, 374), (359, 358, 382, 383), (348, 347, 371, 372), (357, 356, 380, 381), (346, 345, 369, 370), (355, 354, 378, 379), (344, 343, 367, 368), (353, 352, 376, 377), (342, 341, 365, 366), (364, 363, 387, 388), (375, 374, 398, 399), (384, 784, 785, 408), (362, 361, 385, 386), (373, 372, 396, 397), (382, 381, 405, 406), (371, 370, 394, 395), (380, 379, 403, 404), (369, 368, 392, 393), (378, 377, 401, 402), (367, 366, 390, 391), (365, 364, 388, 389), (376, 375, 399, 400), (363, 362, 386, 387), (374, 373, 397, 398), (383, 382, 406, 407), (372, 371, 395, 396), (381, 380, 404, 405), (370, 369, 393, 394), (379, 378, 402, 403), (368, 367, 391, 392), (377, 376, 400, 401), (366, 365, 389, 390), (388, 387, 411, 412), (399, 398, 422, 423), (408, 785, 786, 432), (386, 385, 409, 410), (397, 396, 420, 421), (406, 405, 429, 430), (395, 394, 418, 419), (404, 403, 427, 428), (393, 392, 416, 417), (402, 401, 425, 426), (391, 390, 414, 415), (389, 388, 412, 413), (400, 399, 423, 424), (387, 386, 410, 411), (398, 397, 421, 422), (407, 406, 430, 431), (396, 395, 419, 420), (405, 404, 428, 429), (394, 393, 417, 418), (403, 402, 426, 427), (392, 391, 415, 416), (401, 400, 424, 425), (390, 389, 413, 414), (412, 411, 435, 436), (423, 422, 446, 447), (432, 786, 787, 456), (410, 409, 433, 434), (421, 420, 444, 445), (430, 429, 453, 454), (419, 418, 442, 443), (428, 427, 451, 452), (417, 416, 440, 441), (426, 425, 449, 450), (415, 414, 438, 439), (413, 412, 436, 437), (424, 423, 447, 448), (411, 410, 434, 435), (422, 421, 445, 446), (431, 430, 454, 455), (420, 419, 443, 444), (429, 428, 452, 453), (418, 417, 441, 442), (427, 426, 450, 451), (416, 415, 439, 440), (425, 424, 448, 449), (414, 413, 437, 438), (436, 435, 459, 460), (447, 446, 470, 471), (456, 787, 788, 480), (434, 433, 457, 458), (445, 444, 468, 469), (454, 453, 477, 478), (443, 442, 466, 467), (452, 451, 475, 476), (441, 440, 464, 465), (450, 449, 473, 474), (439, 438, 462, 463), (437, 436, 460, 461), (448, 447, 471, 472), (435, 434, 458, 459), (446, 445, 469, 470), (455, 454, 478, 479), (444, 443, 467, 468), (453, 452, 476, 477), (442, 441, 465, 466), (451, 450, 474, 475), (440, 439, 463, 464), (449, 448, 472, 473), (438, 437, 461, 462), (460, 459, 483, 484), (471, 470, 494, 495), (480, 788, 789, 504), (458, 457, 481, 482), (469, 468, 492, 493), (478, 477, 501, 502), (467, 466, 490, 491), (476, 475, 499, 500), (465, 464, 488, 489), (474, 473, 497, 498), (463, 462, 486, 487), (461, 460, 484, 485), (472, 471, 495, 496), (459, 458, 482, 483), (470, 469, 493, 494), (479, 478, 502, 503), (468, 467, 491, 492), (477, 476, 500, 501), (466, 465, 489, 490), (475, 474, 498, 499), (464, 463, 487, 488), (473, 472, 496, 497), (462, 461, 485, 486), (484, 483, 507, 508), (495, 494, 518, 519), (504, 789, 790, 528), (482, 481, 505, 506), (493, 492, 516, 517), (502, 501, 525, 526), (491, 490, 514, 515), (500, 499, 523, 524), (489, 488, 512, 513), (498, 497, 521, 522), (487, 486, 510, 511), (485, 484, 508, 509), (496, 495, 519, 520), (483, 482, 506, 507), (494, 493, 517, 518), (503, 502, 526, 527), (492, 491, 515, 516), (501, 500, 524, 525), (490, 489, 513, 514), (499, 498, 522, 523), (488, 487, 511, 512), (497, 496, 520, 521), (486, 485, 509, 510), (508, 507, 531, 532), (519, 518, 542, 543), (528, 790, 791, 552), (506, 505, 529, 530), (517, 516, 540, 541), (526, 525, 549, 550), (515, 514, 538, 539), (524, 523, 547, 548), (513, 512, 536, 537), (522, 521, 545, 546), (511, 510, 534, 535), (509, 508, 532, 533), (520, 519, 543, 544), (507, 506, 530, 531), (518, 517, 541, 542), (527, 526, 550, 551), (516, 515, 539, 540), (525, 524, 548, 549), (514, 513, 537, 538), (523, 522, 546, 547), (512, 511, 535, 536), (521, 520, 544, 545), (510, 509, 533, 534), (532, 531, 555, 556), (543, 542, 566, 567), (552, 791, 792, 576), (530, 529, 553, 554), (541, 540, 564, 565), (550, 549, 573, 574), (539, 538, 562, 563), (548, 547, 571, 572), (537, 536, 560, 561), (546, 545, 569, 570), (535, 534, 558, 559), (533, 532, 556, 557), (544, 543, 567, 568), (531, 530, 554, 555), (542, 541, 565, 566), (551, 550, 574, 575), (540, 539, 563, 564), (549, 548, 572, 573), (538, 537, 561, 562), (547, 546, 570, 571), (536, 535, 559, 560), (545, 544, 568, 569), (534, 533, 557, 558), (556, 555, 579, 580), (567, 566, 590, 591), (576, 792, 793, 600), (554, 553, 577, 578), (565, 564, 588, 589), (574, 573, 597, 598), (563, 562, 586, 587), (572, 571, 595, 596), (561, 560, 584, 585), (570, 569, 593, 594), (559, 558, 582, 583), (557, 556, 580, 581), (568, 567, 591, 592), (555, 554, 578, 579), (566, 565, 589, 590), (575, 574, 598, 599), (564, 563, 587, 588), (573, 572, 596, 597), (562, 561, 585, 586), (571, 570, 594, 595), (560, 559, 583, 584), (569, 568, 592, 593), (558, 557, 581, 582), (580, 579, 603, 604), (591, 590, 614, 615), (600, 793, 794, 624), (578, 577, 601, 602), (589, 588, 612, 613), (598, 597, 621, 622), (587, 586, 610, 611), (596, 595, 619, 620), (585, 584, 608, 609), (594, 593, 617, 618), (583, 582, 606, 607), (581, 580, 604, 605), (592, 591, 615, 616), (579, 578, 602, 603), (590, 589, 613, 614), (599, 598, 622, 623), (588, 587, 611, 612), (597, 596, 620, 621), (586, 585, 609, 610), (595, 594, 618, 619), (584, 583, 607, 608), (593, 592, 616, 617), (582, 581, 605, 606), (604, 603, 627, 628), (615, 614, 638, 639), (624, 794, 795, 648), (602, 601, 625, 626), (613, 612, 636, 637), (622, 621, 645, 646), (611, 610, 634, 635), (620, 619, 643, 644), (609, 608, 632, 633), (618, 617, 641, 642), (607, 606, 630, 631), (605, 604, 628, 629), (616, 615, 639, 640), (603, 602, 626, 627), (614, 613, 637, 638), (623, 622, 646, 647), (612, 611, 635, 636), (621, 620, 644, 645), (610, 609, 633, 634), (619, 618, 642, 643), (608, 607, 631, 632), (617, 616, 640, 641), (606, 605, 629, 630), (628, 627, 651, 652), (639, 638, 662, 663), (648, 795, 796, 672), (626, 625, 649, 650), (637, 636, 660, 661), (646, 645, 669, 670), (635, 634, 658, 659), (644, 643, 667, 668), (633, 632, 656, 657), (642, 641, 665, 666), (631, 630, 654, 655), (629, 628, 652, 653), (640, 639, 663, 664), (627, 626, 650, 651), (638, 637, 661, 662), (647, 646, 670, 671), (636, 635, 659, 660), (645, 644, 668, 669), (634, 633, 657, 658), (643, 642, 666, 667), (632, 631, 655, 656), (641, 640, 664, 665), (630, 629, 653, 654), (652, 651, 675, 676), (663, 662, 686, 687), (672, 796, 797, 696), (650, 649, 673, 674), (661, 660, 684, 685), (670, 669, 693, 694), (659, 658, 682, 683), (668, 667, 691, 692), (657, 656, 680, 681), (666, 665, 689, 690), (655, 654, 678, 679), (653, 652, 676, 677), (664, 663, 687, 688), (651, 650, 674, 675), (662, 661, 685, 686), (671, 670, 694, 695), (660, 659, 683, 684), (669, 668, 692, 693), (658, 657, 681, 682), (667, 666, 690, 691), (656, 655, 679, 680), (665, 664, 688, 689), (654, 653, 677, 678), (676, 675, 699, 700), (687, 686, 710, 711), (696, 797, 798, 720), (674, 673, 697, 698), (685, 684, 708, 709), (694, 693, 717, 718), (683, 682, 706, 707), (692, 691, 715, 716), (681, 680, 704, 705), (690, 689, 713, 714), (679, 678, 702, 703), (677, 676, 700, 701), (688, 687, 711, 712), (675, 674, 698, 699), (686, 685, 709, 710), (695, 694, 718, 719), (684, 683, 707, 708), (693, 692, 716, 717), (682, 681, 705, 706), (691, 690, 714, 715), (680, 679, 703, 704), (689, 688, 712, 713), (678, 677, 701, 702), (700, 699, 723, 724), (711, 710, 734, 735), (720, 798, 799, 744), (698, 697, 721, 722), (709, 708, 732, 733), (718, 717, 741, 742), (707, 706, 730, 731), (716, 715, 739, 740), (705, 704, 728, 729), (714, 713, 737, 738), (703, 702, 726, 727), (701, 700, 724, 725), (712, 711, 735, 736), (699, 698, 722, 723), (710, 709, 733, 734), (719, 718, 742, 743), (708, 707, 731, 732), (717, 716, 740, 741), (706, 705, 729, 730), (715, 714, 738, 739), (704, 703, 727, 728), (713, 712, 736, 737), (702, 701, 725, 726), (742, 741, 765, 766), (724, 723, 747, 748), (735, 734, 758, 759), (740, 739, 763, 764), (722, 721, 745, 746), (733, 732, 756, 757), (738, 737, 761, 762), (731, 730, 754, 755), (729, 728, 752, 753), (727, 726, 750, 751), (743, 742, 766, 767), (725, 724, 748, 749), (736, 735, 759, 760), (741, 740, 764, 765), (723, 722, 746, 747), (734, 733, 757, 758), (739, 738, 762, 763), (732, 731, 755, 756), (737, 736, 760, 761), (730, 729, 753, 754), (728, 727, 751, 752), (744, 799, 800, 768), (726, 725, 749, 750), (0, 264, 24), (24, 264, 48), (48, 264, 72), (72, 264, 96), (96, 264, 120), (120, 264, 144), (144, 264, 168), (168, 264, 192), (192, 264, 216), (216, 264, 240), (240, 264, 265), (265, 264, 289), (289, 264, 313), (313, 264, 337), (337, 264, 361), (361, 264, 385), (385, 264, 409), (409, 264, 433), (433, 264, 457), (457, 264, 481), (481, 264, 505), (505, 264, 529), (529, 264, 553), (553, 264, 577), (577, 264, 601), (601, 264, 625), (625, 264, 649), (649, 264, 673), (673, 264, 697), (697, 264, 721), (721, 264, 745), (766, 765, 20, 21), (755, 754, 9, 10), (764, 763, 18, 19), (753, 752, 7, 8), (762, 761, 16, 17), (751, 750, 5, 6), (749, 748, 3, 4), (760, 759, 14, 15), (747, 746, 1, 2), (758, 757, 12, 13), (767, 766, 21, 22), (745, 264, 0), (756, 755, 10, 11), (765, 764, 19, 20), (754, 753, 8, 9), (763, 762, 17, 18), (752, 751, 6, 7), (761, 760, 15, 16), (750, 749, 4, 5), (748, 747, 2, 3), (759, 758, 13, 14), (768, 800, 770, 23), (746, 745, 0, 1), (757, 756, 11, 12), (47, 71, 95, 119, 143, 167, 191, 215, 239, 263, 288, 312, 336, 360, 384, 408, 432, 456, 480, 504, 528, 552, 576, 600, 624, 648, 672, 696, 720, 744, 768, 23)])
me_sphere_001.polygons.foreach_set('use_smooth', [True] * 769)
me_sphere_001.materials.append(mat_rot)
me_sphere_001.use_remesh_preserve_volume = False
me_sphere_001.use_remesh_preserve_attributes = False
me_sphere_001.use_mirror_vertex_groups = False
me_sphere_001.update()

# ---- objects
ob_sphere = bpy.data.objects.new('Sphere', me_sphere_001)

# ---- transforms, parenting, visibility, modifiers, constraints
ob_sphere.location = (0.0, 0.0, 4.113)
ob_sphere.lineart.crease_threshold = 0.0

# ---- collection membership
col_collection_1.objects.link(ob_sphere)

# ---- scene / render settings (as saved in the file)
scene.frame_start = 1; scene.frame_end = 250; scene.frame_set(1)
scene.render.engine = 'CYCLES'
scene.render.resolution_percentage = 50
scene.render.dither_intensity = 0.0
scene.cycles.use_denoising = False
scene.cycles.samples = 10
scene.cycles.sampling_pattern = 'TABULATED_SOBOL'
scene.cycles.light_sampling_threshold = 0.0
scene.cycles.use_adaptive_sampling = False
scene.cycles.use_light_tree = False
scene.cycles.blur_glossy = 0.0
scene.cycles.pixel_filter_type = 'GAUSSIAN'
scene.cycles.sample_clamp_indirect = 0.0
scene.view_settings.view_transform = 'Standard'
bpy.context.view_layer.update()

# ---- added for rendering (the .blend has no active camera and no usable light): camera, sun
cam_auto = bpy.data.cameras.new('AutoCamera')
cam_auto.lens = 50.0
cam_auto.sensor_width = 36.0
cam_auto.clip_end = 1000.0
ob_auto_camera = bpy.data.objects.new('AutoCamera', cam_auto)
scene.collection.objects.link(ob_auto_camera)
ob_auto_camera.location = (6.25777, -7.50933, 7.56306)
ob_auto_camera.rotation_euler = (1.09748, -7.21219e-08, 0.694738)
scene.camera = ob_auto_camera
light_auto_sun = bpy.data.lights.new('AutoSun', 'SUN')
light_auto_sun.energy = 3.0
light_auto_sun.angle = 0.0523599
ob_auto_sun = bpy.data.objects.new('AutoSun', light_auto_sun)
scene.collection.objects.link(ob_auto_sun)
ob_auto_sun.rotation_euler = (0.872665, 0.174533, 0.523599)
bpy.context.view_layer.update()
